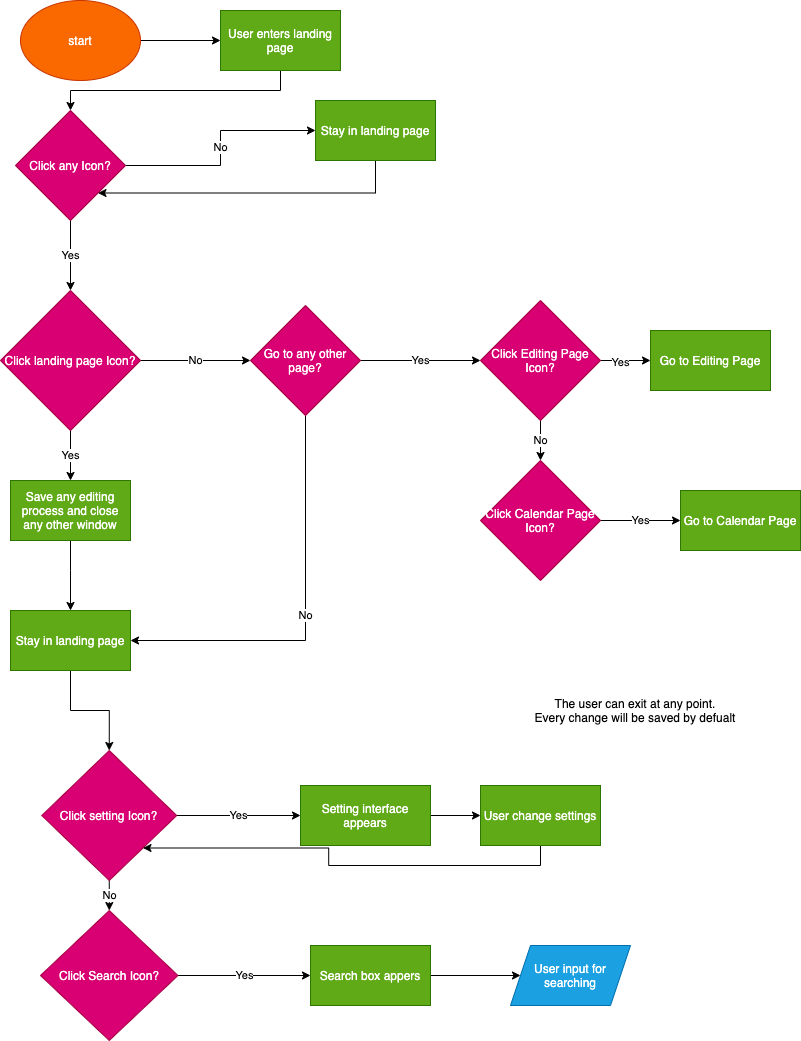

The diagram above was exported from draw.io. Its source (the exported page's mxGraphModel, read from the mxfile embedded in the PNG):
<mxGraphModel dx="291" dy="468" grid="1" gridSize="10" guides="1" tooltips="1" connect="1" arrows="1" fold="1" page="1" pageScale="1" pageWidth="850" pageHeight="1100" math="0" shadow="0">
  <root>
    <mxCell id="0" />
    <mxCell id="1" parent="0" />
    <mxCell id="37" style="edgeStyle=orthogonalEdgeStyle;rounded=0;orthogonalLoop=1;jettySize=auto;html=1;exitX=1;exitY=0.5;exitDx=0;exitDy=0;entryX=0;entryY=0.5;entryDx=0;entryDy=0;" parent="1" source="2" target="3" edge="1">
      <mxGeometry relative="1" as="geometry" />
    </mxCell>
    <mxCell id="2" value="start" style="ellipse;whiteSpace=wrap;html=1;fillColor=#fa6800;strokeColor=#C73500;fontColor=#ffffff;" parent="1" vertex="1">
      <mxGeometry x="40" y="40" width="120" height="80" as="geometry" />
    </mxCell>
    <mxCell id="38" style="edgeStyle=orthogonalEdgeStyle;rounded=0;orthogonalLoop=1;jettySize=auto;html=1;exitX=0.5;exitY=1;exitDx=0;exitDy=0;entryX=0.5;entryY=0;entryDx=0;entryDy=0;" parent="1" source="3" target="36" edge="1">
      <mxGeometry relative="1" as="geometry" />
    </mxCell>
    <mxCell id="3" value="User enters landing page" style="rounded=0;whiteSpace=wrap;html=1;fillColor=#60a917;strokeColor=#2D7600;fontColor=#ffffff;" parent="1" vertex="1">
      <mxGeometry x="240" y="50" width="120" height="60" as="geometry" />
    </mxCell>
    <mxCell id="35" value="Yes&lt;br&gt;" style="edgeStyle=orthogonalEdgeStyle;rounded=0;orthogonalLoop=1;jettySize=auto;html=1;exitX=1;exitY=0.5;exitDx=0;exitDy=0;" parent="1" source="5" target="6" edge="1">
      <mxGeometry relative="1" as="geometry" />
    </mxCell>
    <mxCell id="48" value="No&lt;br&gt;" style="edgeStyle=orthogonalEdgeStyle;rounded=0;orthogonalLoop=1;jettySize=auto;html=1;exitX=0.5;exitY=1;exitDx=0;exitDy=0;entryX=1;entryY=0.5;entryDx=0;entryDy=0;" parent="1" source="5" target="46" edge="1">
      <mxGeometry relative="1" as="geometry" />
    </mxCell>
    <mxCell id="5" value="Go to any other page?" style="rhombus;whiteSpace=wrap;html=1;fillColor=#d80073;strokeColor=#A50040;fontColor=#ffffff;" parent="1" vertex="1">
      <mxGeometry x="270" y="345" width="110" height="110" as="geometry" />
    </mxCell>
    <mxCell id="13" style="edgeStyle=orthogonalEdgeStyle;rounded=0;orthogonalLoop=1;jettySize=auto;html=1;exitX=1;exitY=0.5;exitDx=0;exitDy=0;entryX=0;entryY=0.5;entryDx=0;entryDy=0;" parent="1" source="6" target="10" edge="1">
      <mxGeometry relative="1" as="geometry" />
    </mxCell>
    <mxCell id="14" value="Yes" style="edgeLabel;html=1;align=center;verticalAlign=middle;resizable=0;points=[];" parent="13" vertex="1" connectable="0">
      <mxGeometry x="-0.26" y="-1" relative="1" as="geometry">
        <mxPoint as="offset" />
      </mxGeometry>
    </mxCell>
    <mxCell id="41" value="No" style="edgeStyle=orthogonalEdgeStyle;rounded=0;orthogonalLoop=1;jettySize=auto;html=1;exitX=0.5;exitY=1;exitDx=0;exitDy=0;entryX=0.5;entryY=0;entryDx=0;entryDy=0;" parent="1" source="6" target="15" edge="1">
      <mxGeometry relative="1" as="geometry" />
    </mxCell>
    <mxCell id="6" value="Click Editing Page Icon?" style="rhombus;whiteSpace=wrap;html=1;fillColor=#d80073;strokeColor=#A50040;fontColor=#ffffff;" parent="1" vertex="1">
      <mxGeometry x="500" y="340" width="120" height="120" as="geometry" />
    </mxCell>
    <mxCell id="dEuMWOaonbpvdK5T4YNZ-50" style="edgeStyle=orthogonalEdgeStyle;rounded=0;orthogonalLoop=1;jettySize=auto;html=1;exitX=0.5;exitY=1;exitDx=0;exitDy=0;entryX=1;entryY=1;entryDx=0;entryDy=0;" parent="1" source="8" target="36" edge="1">
      <mxGeometry relative="1" as="geometry" />
    </mxCell>
    <mxCell id="8" value="Stay in landing page" style="rounded=0;whiteSpace=wrap;html=1;fillColor=#60a917;strokeColor=#2D7600;fontColor=#ffffff;" parent="1" vertex="1">
      <mxGeometry x="335" y="140" width="120" height="60" as="geometry" />
    </mxCell>
    <mxCell id="10" value="Go to Editing Page" style="rounded=0;whiteSpace=wrap;html=1;fillColor=#60a917;strokeColor=#2D7600;fontColor=#ffffff;" parent="1" vertex="1">
      <mxGeometry x="670" y="370" width="120" height="60" as="geometry" />
    </mxCell>
    <mxCell id="43" value="Yes" style="edgeStyle=orthogonalEdgeStyle;rounded=0;orthogonalLoop=1;jettySize=auto;html=1;exitX=1;exitY=0.5;exitDx=0;exitDy=0;entryX=0;entryY=0.5;entryDx=0;entryDy=0;" parent="1" source="15" target="19" edge="1">
      <mxGeometry relative="1" as="geometry" />
    </mxCell>
    <mxCell id="15" value="Click Calendar Page Icon?" style="rhombus;whiteSpace=wrap;html=1;fillColor=#d80073;strokeColor=#A50040;fontColor=#ffffff;" parent="1" vertex="1">
      <mxGeometry x="500" y="500" width="120" height="120" as="geometry" />
    </mxCell>
    <mxCell id="19" value="Go to Calendar Page" style="rounded=0;whiteSpace=wrap;html=1;fillColor=#60a917;strokeColor=#2D7600;fontColor=#ffffff;" parent="1" vertex="1">
      <mxGeometry x="700" y="530" width="120" height="60" as="geometry" />
    </mxCell>
    <mxCell id="42" value="Yes" style="edgeStyle=orthogonalEdgeStyle;rounded=0;orthogonalLoop=1;jettySize=auto;html=1;exitX=0.5;exitY=1;exitDx=0;exitDy=0;entryX=0.5;entryY=0;entryDx=0;entryDy=0;" parent="1" source="30" target="32" edge="1">
      <mxGeometry relative="1" as="geometry" />
    </mxCell>
    <mxCell id="44" value="No" style="edgeStyle=orthogonalEdgeStyle;rounded=0;orthogonalLoop=1;jettySize=auto;html=1;exitX=1;exitY=0.5;exitDx=0;exitDy=0;" parent="1" source="30" target="5" edge="1">
      <mxGeometry relative="1" as="geometry" />
    </mxCell>
    <mxCell id="30" value="Click landing page Icon?" style="rhombus;whiteSpace=wrap;html=1;fillColor=#d80073;strokeColor=#A50040;fontColor=#ffffff;" parent="1" vertex="1">
      <mxGeometry x="20" y="330" width="140" height="140" as="geometry" />
    </mxCell>
    <mxCell id="47" style="edgeStyle=orthogonalEdgeStyle;rounded=0;orthogonalLoop=1;jettySize=auto;html=1;exitX=0.5;exitY=1;exitDx=0;exitDy=0;entryX=0.5;entryY=0;entryDx=0;entryDy=0;" parent="1" source="32" target="46" edge="1">
      <mxGeometry relative="1" as="geometry">
        <Array as="points">
          <mxPoint x="90" y="610" />
          <mxPoint x="90" y="610" />
        </Array>
      </mxGeometry>
    </mxCell>
    <mxCell id="32" value="Save any editing process and close any other window" style="rounded=0;whiteSpace=wrap;html=1;fillColor=#60a917;strokeColor=#2D7600;fontColor=#ffffff;" parent="1" vertex="1">
      <mxGeometry x="30" y="520" width="120" height="60" as="geometry" />
    </mxCell>
    <mxCell id="39" value="No" style="edgeStyle=orthogonalEdgeStyle;rounded=0;orthogonalLoop=1;jettySize=auto;html=1;exitX=1;exitY=0.5;exitDx=0;exitDy=0;entryX=0;entryY=0.5;entryDx=0;entryDy=0;" parent="1" source="36" target="8" edge="1">
      <mxGeometry relative="1" as="geometry" />
    </mxCell>
    <mxCell id="40" value="Yes" style="edgeStyle=orthogonalEdgeStyle;rounded=0;orthogonalLoop=1;jettySize=auto;html=1;exitX=0.5;exitY=1;exitDx=0;exitDy=0;" parent="1" source="36" target="30" edge="1">
      <mxGeometry relative="1" as="geometry" />
    </mxCell>
    <mxCell id="36" value="Click any Icon?" style="rhombus;whiteSpace=wrap;html=1;fillColor=#d80073;strokeColor=#A50040;fontColor=#ffffff;" parent="1" vertex="1">
      <mxGeometry x="35" y="150" width="110" height="110" as="geometry" />
    </mxCell>
    <mxCell id="dEuMWOaonbpvdK5T4YNZ-51" style="edgeStyle=orthogonalEdgeStyle;rounded=0;orthogonalLoop=1;jettySize=auto;html=1;exitX=0.5;exitY=1;exitDx=0;exitDy=0;entryX=0.5;entryY=0;entryDx=0;entryDy=0;" parent="1" source="46" target="7DMKFIAftSDgidOD7H1i-50" edge="1">
      <mxGeometry relative="1" as="geometry" />
    </mxCell>
    <mxCell id="46" value="Stay in landing page" style="rounded=0;whiteSpace=wrap;html=1;fillColor=#60a917;strokeColor=#2D7600;fontColor=#ffffff;" parent="1" vertex="1">
      <mxGeometry x="30" y="650" width="120" height="60" as="geometry" />
    </mxCell>
    <mxCell id="7DMKFIAftSDgidOD7H1i-48" value="Yes" style="edgeStyle=orthogonalEdgeStyle;rounded=0;orthogonalLoop=1;jettySize=auto;html=1;exitX=1;exitY=0.5;exitDx=0;exitDy=0;entryX=0;entryY=0.5;entryDx=0;entryDy=0;" parent="1" source="7DMKFIAftSDgidOD7H1i-50" target="7DMKFIAftSDgidOD7H1i-51" edge="1">
      <mxGeometry relative="1" as="geometry" />
    </mxCell>
    <mxCell id="7DMKFIAftSDgidOD7H1i-49" value="No" style="edgeStyle=orthogonalEdgeStyle;rounded=0;orthogonalLoop=1;jettySize=auto;html=1;exitX=0.5;exitY=1;exitDx=0;exitDy=0;" parent="1" source="7DMKFIAftSDgidOD7H1i-50" target="7DMKFIAftSDgidOD7H1i-53" edge="1">
      <mxGeometry relative="1" as="geometry" />
    </mxCell>
    <mxCell id="7DMKFIAftSDgidOD7H1i-50" value="Click setting Icon?" style="rhombus;whiteSpace=wrap;html=1;fillColor=#d80073;strokeColor=#A50040;fontColor=#ffffff;" parent="1" vertex="1">
      <mxGeometry x="61.25" y="790" width="135" height="130" as="geometry" />
    </mxCell>
    <mxCell id="oLVgVIh_k6_LL9wsvYyD-57" style="edgeStyle=orthogonalEdgeStyle;rounded=0;orthogonalLoop=1;jettySize=auto;html=1;exitX=1;exitY=0.5;exitDx=0;exitDy=0;entryX=0;entryY=0.5;entryDx=0;entryDy=0;" parent="1" source="7DMKFIAftSDgidOD7H1i-51" target="oLVgVIh_k6_LL9wsvYyD-56" edge="1">
      <mxGeometry relative="1" as="geometry" />
    </mxCell>
    <mxCell id="7DMKFIAftSDgidOD7H1i-51" value="Setting interface appears" style="rounded=0;whiteSpace=wrap;html=1;fillColor=#60a917;strokeColor=#2D7600;fontColor=#ffffff;" parent="1" vertex="1">
      <mxGeometry x="320" y="825" width="130" height="60" as="geometry" />
    </mxCell>
    <mxCell id="7DMKFIAftSDgidOD7H1i-52" value="Yes" style="edgeStyle=orthogonalEdgeStyle;rounded=0;orthogonalLoop=1;jettySize=auto;html=1;exitX=1;exitY=0.5;exitDx=0;exitDy=0;entryX=0;entryY=0.5;entryDx=0;entryDy=0;" parent="1" source="7DMKFIAftSDgidOD7H1i-53" target="7DMKFIAftSDgidOD7H1i-54" edge="1">
      <mxGeometry relative="1" as="geometry" />
    </mxCell>
    <mxCell id="7DMKFIAftSDgidOD7H1i-53" value="Click Search Icon?" style="rhombus;whiteSpace=wrap;html=1;fillColor=#d80073;strokeColor=#A50040;fontColor=#ffffff;" parent="1" vertex="1">
      <mxGeometry x="60" y="950" width="137.5" height="130" as="geometry" />
    </mxCell>
    <mxCell id="oLVgVIh_k6_LL9wsvYyD-54" style="edgeStyle=orthogonalEdgeStyle;rounded=0;orthogonalLoop=1;jettySize=auto;html=1;exitX=1;exitY=0.5;exitDx=0;exitDy=0;" parent="1" source="7DMKFIAftSDgidOD7H1i-54" target="oLVgVIh_k6_LL9wsvYyD-53" edge="1">
      <mxGeometry relative="1" as="geometry" />
    </mxCell>
    <mxCell id="7DMKFIAftSDgidOD7H1i-54" value="Search box appers" style="rounded=0;whiteSpace=wrap;html=1;fillColor=#60a917;strokeColor=#2D7600;fontColor=#ffffff;" parent="1" vertex="1">
      <mxGeometry x="330" y="985" width="120" height="60" as="geometry" />
    </mxCell>
    <mxCell id="dEuMWOaonbpvdK5T4YNZ-49" value="The user can exit at any point.&lt;br&gt;Every change will be saved by defualt" style="text;html=1;strokeColor=none;fillColor=none;align=center;verticalAlign=middle;whiteSpace=wrap;rounded=0;" parent="1" vertex="1">
      <mxGeometry x="530" y="710" width="250" height="80" as="geometry" />
    </mxCell>
    <mxCell id="oLVgVIh_k6_LL9wsvYyD-53" value="User input for searching" style="shape=parallelogram;perimeter=parallelogramPerimeter;whiteSpace=wrap;html=1;fixedSize=1;fillColor=#1ba1e2;strokeColor=#006EAF;fontColor=#ffffff;" parent="1" vertex="1">
      <mxGeometry x="530" y="985" width="120" height="60" as="geometry" />
    </mxCell>
    <mxCell id="oLVgVIh_k6_LL9wsvYyD-58" style="edgeStyle=orthogonalEdgeStyle;rounded=0;orthogonalLoop=1;jettySize=auto;html=1;exitX=0.5;exitY=1;exitDx=0;exitDy=0;entryX=1;entryY=1;entryDx=0;entryDy=0;" parent="1" source="oLVgVIh_k6_LL9wsvYyD-56" target="7DMKFIAftSDgidOD7H1i-50" edge="1">
      <mxGeometry relative="1" as="geometry" />
    </mxCell>
    <mxCell id="oLVgVIh_k6_LL9wsvYyD-56" value="User change settings" style="rounded=0;whiteSpace=wrap;html=1;fillColor=#60a917;strokeColor=#2D7600;fontColor=#ffffff;" parent="1" vertex="1">
      <mxGeometry x="500" y="825" width="120" height="60" as="geometry" />
    </mxCell>
  </root>
</mxGraphModel>